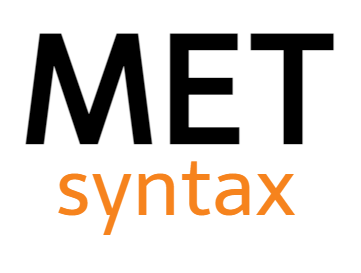

The diagram above was exported from draw.io. Its source (the exported page's mxGraphModel, read from the mxfile embedded in the PNG):
<mxGraphModel dx="1006" dy="677" grid="1" gridSize="10" guides="1" tooltips="1" connect="1" arrows="1" fold="1" page="1" pageScale="1" pageWidth="850" pageHeight="1100" background="#333333" math="0" shadow="0">
  <root>
    <mxCell id="0" />
    <mxCell id="1" parent="0" />
    <mxCell id="4" value="" style="rounded=1;whiteSpace=wrap;html=1;strokeColor=none;fillColor=#FFFFFF;opacity=5;shadow=0;arcSize=8;" parent="1" vertex="1">
      <mxGeometry x="250" y="200" width="360" height="240" as="geometry" />
    </mxCell>
    <mxCell id="2" value="&lt;font face=&quot;Telex&quot; data-font-src=&quot;https://fonts.googleapis.com/css?family=Telex&quot;&gt;&lt;b&gt;&lt;span style=&quot;font-size: 150px&quot;&gt;ME&lt;/span&gt;&lt;font style=&quot;font-size: 35px&quot;&gt; &lt;/font&gt;&lt;span style=&quot;font-size: 150px&quot;&gt;T&lt;/span&gt;&lt;/b&gt;&lt;br&gt;&lt;br&gt;&lt;/font&gt;" style="text;html=1;strokeColor=none;align=center;verticalAlign=middle;whiteSpace=wrap;rounded=0;" parent="1" vertex="1">
      <mxGeometry x="260" y="200" width="330" height="170" as="geometry" />
    </mxCell>
    <mxCell id="5" value="&lt;font face=&quot;Telex&quot; data-font-src=&quot;https://fonts.googleapis.com/css?family=Telex&quot;&gt;&lt;font style=&quot;font-size: 80px&quot; color=&quot;#f6831d&quot;&gt;syntax&lt;/font&gt;&lt;br&gt;&lt;/font&gt;" style="text;html=1;strokeColor=none;align=center;verticalAlign=middle;whiteSpace=wrap;rounded=0;" parent="1" vertex="1">
      <mxGeometry x="260" y="290" width="330" height="170" as="geometry" />
    </mxCell>
  </root>
</mxGraphModel>